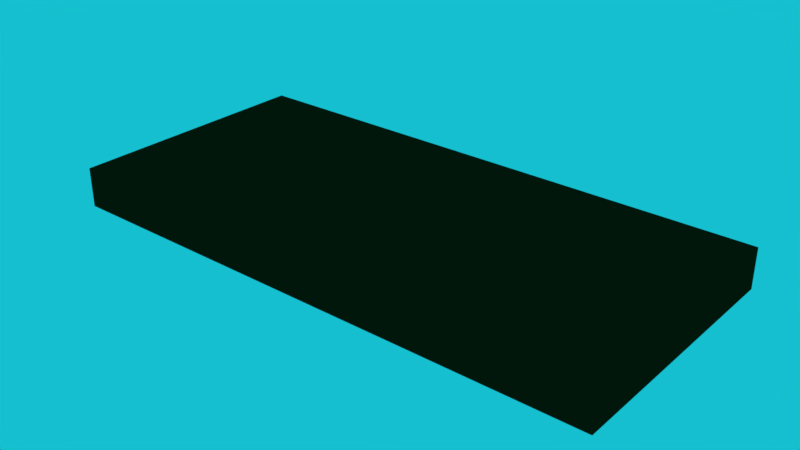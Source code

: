 # Source: plateforme.blend  (saved by Blender 2.79.0; exported with 4.5.12 LTS)
import bpy
from mathutils import Matrix  # noqa: F401  (used for matrix-valued properties, if any)

bpy.ops.wm.read_factory_settings(use_empty=True)
scene = bpy.context.scene
scene.name = 'Scene'

# ---- collections
col_collection_1 = bpy.data.collections.new('Collection 1'); scene.collection.children.link(col_collection_1)

# ---- materials (node trees are filled in below, after node groups)
mat_wood = bpy.data.materials.new('wood')
mat_wood.alpha_threshold = 0.0
mat_wood.use_transparent_shadow = False
mat_wood.diffuse_color = (0.06681, 0.01653, 0.005859, 1.0)
mat_wood.roughness = 0.5

# ---- material node trees

# ---- world
world_world = bpy.data.worlds.new('World'); scene.world = world_world
world_world.color = (0.007662, 0.5243, 0.6267)
world_world.use_sun_shadow = False
world_world.sun_shadow_jitter_overblur = 0.0
world_world.cycles.sampling_method = 'MANUAL'

# ---- meshes
me_cube_002 = bpy.data.meshes.new('Cube.002')
me_cube_002.from_pydata([(-2.166, 0.5, 1.49e-08), (-2.166, 0.5, -0.1559), (-2.166, -0.5, 1.49e-08), (-2.166, -0.5, -0.1559), (0.0, 0.5, -0.1559), (0.0, 0.5, 0.0), (0.0, -0.5, -0.1559), (0.0, -0.5, 0.0)], [], [(0, 1, 3, 2), (5, 7, 6, 4), (0, 2, 7, 5), (2, 3, 6, 7), (3, 1, 4, 6), (1, 0, 5, 4)])
_uv = me_cube_002.uv_layers.new(name='UVMap')
_uv.uv.foreach_set('vector', [0.4322, 0.3681, 0.4322, 0.336, 0.3596, 0.336, 0.3596, 0.3681, 0.4322, 0.3681, 0.3596, 0.3681, 0.3596, 0.336, 0.4322, 0.336, 0.4322, 0.3681, 0.3596, 0.3681, 0.3596, 0.3681, 0.4322, 0.3681, 0.3596, 0.3681, 0.3596, 0.336, 0.3596, 0.336, 0.3596, 0.3681, 0.3596, 0.336, 0.4322, 0.336, 0.4322, 0.336, 0.3596, 0.336, 0.4322, 0.336, 0.4322, 0.3681, 0.4322, 0.3681, 0.4322, 0.336])
me_cube_002.materials.append(mat_wood)
me_cube_002.use_remesh_preserve_volume = False
me_cube_002.use_remesh_preserve_attributes = False
me_cube_002.use_mirror_vertex_groups = False
me_cube_002.update()

# ---- objects
ob_cube_007 = bpy.data.objects.new('Cube.007', me_cube_002)

# ---- transforms, parenting, visibility, modifiers, constraints
ob_cube_007.location = (0.0, 0.0, 0.0)
ob_cube_007.lock_rotations_4d = False
ob_cube_007.empty_display_type = 'ARROWS'
ob_cube_007.lineart.crease_threshold = 0.0

# ---- collection membership
col_collection_1.objects.link(ob_cube_007)

# ---- scene / render settings (as saved in the file)
scene.frame_start = 1; scene.frame_end = 250; scene.frame_set(1)
scene.render.engine = 'BLENDER_EEVEE_NEXT'
scene.render.resolution_percentage = 50
scene.render.dither_intensity = 0.0
scene.cycles.use_denoising = False
scene.cycles.samples = 128
scene.cycles.sampling_pattern = 'TABULATED_SOBOL'
scene.cycles.use_adaptive_sampling = False
scene.cycles.use_light_tree = False
scene.cycles.blur_glossy = 0.0
scene.cycles.sample_clamp_indirect = 0.0
scene.view_settings.view_transform = 'Standard'
bpy.context.view_layer.update()

# ---- added for rendering (the .blend has no active camera): camera
cam_auto = bpy.data.cameras.new('AutoCamera')
cam_auto.lens = 50.0
cam_auto.sensor_width = 36.0
cam_auto.clip_end = 1000.0
ob_auto_camera = bpy.data.objects.new('AutoCamera', cam_auto)
scene.collection.objects.link(ob_auto_camera)
ob_auto_camera.location = (1.12886, -2.65397, 1.69136)
ob_auto_camera.rotation_euler = (1.09748, -7.21219e-08, 0.694738)
scene.camera = ob_auto_camera
bpy.context.view_layer.update()
